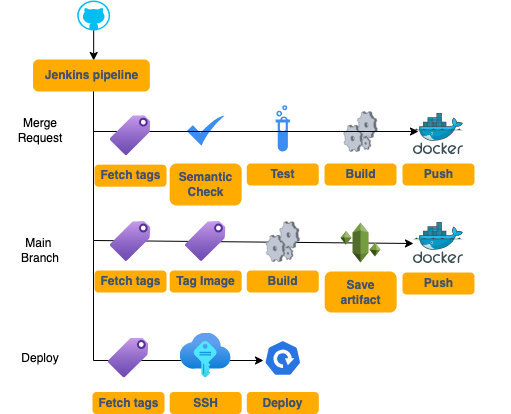

The diagram above was exported from draw.io. Its source (the exported page's mxGraphModel, read from the mxfile embedded in the PNG):
<mxGraphModel dx="1097" dy="630" grid="1" gridSize="10" guides="1" tooltips="1" connect="1" arrows="1" fold="1" page="1" pageScale="1" pageWidth="827" pageHeight="1169" math="0" shadow="0">
  <root>
    <mxCell id="0" />
    <mxCell id="1" parent="0" />
    <mxCell id="t8uIXbsoAjayB7MveFRN-1" style="edgeStyle=none;curved=1;rounded=0;orthogonalLoop=1;jettySize=auto;html=1;exitX=1;exitY=1;exitDx=0;exitDy=0;fontSize=12;startSize=8;endSize=8;" edge="1" parent="1">
      <mxGeometry relative="1" as="geometry">
        <mxPoint x="696.67" y="220" as="sourcePoint" />
        <mxPoint x="696.67" y="220" as="targetPoint" />
      </mxGeometry>
    </mxCell>
    <mxCell id="t8uIXbsoAjayB7MveFRN-2" value="" style="image;sketch=0;aspect=fixed;html=1;points=[];align=center;fontSize=12;image=img/lib/mscae/Docker.svg;" vertex="1" parent="1">
      <mxGeometry x="610" y="273" width="50" height="41" as="geometry" />
    </mxCell>
    <mxCell id="t8uIXbsoAjayB7MveFRN-5" value="" style="verticalLabelPosition=bottom;sketch=0;aspect=fixed;html=1;verticalAlign=top;strokeColor=none;align=center;outlineConnect=0;shape=mxgraph.citrix.process;" vertex="1" parent="1">
      <mxGeometry x="540.26" y="270.94" width="33.55" height="40" as="geometry" />
    </mxCell>
    <mxCell id="t8uIXbsoAjayB7MveFRN-6" value="Build" style="dashed=0;html=1;rounded=1;fillColor=#FFAB00;strokeColor=#FFAB00;fontSize=12;align=center;fontStyle=1;strokeWidth=2;fontColor=#42526E" vertex="1" parent="1">
      <mxGeometry x="522.03" y="324" width="70" height="20" as="geometry" />
    </mxCell>
    <mxCell id="t8uIXbsoAjayB7MveFRN-7" value="Test" style="dashed=0;html=1;rounded=1;fillColor=#FFAB00;strokeColor=#FFAB00;fontSize=12;align=center;fontStyle=1;strokeWidth=2;fontColor=#42526E" vertex="1" parent="1">
      <mxGeometry x="444.28000000000003" y="324" width="70" height="20" as="geometry" />
    </mxCell>
    <mxCell id="t8uIXbsoAjayB7MveFRN-8" value="" style="sketch=0;html=1;aspect=fixed;strokeColor=none;shadow=0;fillColor=#3B8DF1;verticalAlign=top;labelPosition=center;verticalLabelPosition=bottom;shape=mxgraph.gcp2.biomedical_test_tube" vertex="1" parent="1">
      <mxGeometry x="472.13000000000005" y="264.81" width="14.3" height="46.13" as="geometry" />
    </mxCell>
    <mxCell id="t8uIXbsoAjayB7MveFRN-9" value="Semantic&lt;div&gt;Check&lt;/div&gt;" style="dashed=0;html=1;rounded=1;fillColor=#FFAB00;strokeColor=#FFAB00;fontSize=12;align=center;fontStyle=1;strokeWidth=2;fontColor=#42526E" vertex="1" parent="1">
      <mxGeometry x="367.17" y="324" width="70" height="40" as="geometry" />
    </mxCell>
    <mxCell id="t8uIXbsoAjayB7MveFRN-10" value="" style="sketch=0;html=1;aspect=fixed;strokeColor=none;shadow=0;fillColor=#3B8DF1;verticalAlign=top;labelPosition=center;verticalLabelPosition=bottom;shape=mxgraph.gcp2.check" vertex="1" parent="1">
      <mxGeometry x="383.42" y="275.17" width="37.5" height="30" as="geometry" />
    </mxCell>
    <mxCell id="t8uIXbsoAjayB7MveFRN-11" value="Push" style="dashed=0;html=1;rounded=1;fillColor=#FFAB00;strokeColor=#FFAB00;fontSize=12;align=center;fontStyle=1;strokeWidth=2;fontColor=#42526E" vertex="1" parent="1">
      <mxGeometry x="600" y="324" width="70" height="20" as="geometry" />
    </mxCell>
    <mxCell id="t8uIXbsoAjayB7MveFRN-12" value="Merge Request" style="text;html=1;align=center;verticalAlign=middle;whiteSpace=wrap;rounded=0;" vertex="1" parent="1">
      <mxGeometry x="196.67000000000002" y="275.17" width="80" height="30" as="geometry" />
    </mxCell>
    <mxCell id="t8uIXbsoAjayB7MveFRN-13" value="" style="endArrow=classic;html=1;rounded=0;" edge="1" parent="1">
      <mxGeometry width="50" height="50" relative="1" as="geometry">
        <mxPoint x="290" y="290" as="sourcePoint" />
        <mxPoint x="610" y="403" as="targetPoint" />
        <Array as="points">
          <mxPoint x="290" y="400" />
        </Array>
      </mxGeometry>
    </mxCell>
    <mxCell id="t8uIXbsoAjayB7MveFRN-14" value="Main&amp;nbsp;&lt;div&gt;Branch&lt;/div&gt;" style="text;html=1;align=center;verticalAlign=middle;whiteSpace=wrap;rounded=0;" vertex="1" parent="1">
      <mxGeometry x="196.67000000000002" y="395" width="80" height="30" as="geometry" />
    </mxCell>
    <mxCell id="t8uIXbsoAjayB7MveFRN-17" value="Tag Image" style="dashed=0;html=1;rounded=1;fillColor=#FFAB00;strokeColor=#FFAB00;fontSize=12;align=center;fontStyle=1;strokeWidth=2;fontColor=#42526E" vertex="1" parent="1">
      <mxGeometry x="367.17" y="431" width="70" height="20" as="geometry" />
    </mxCell>
    <mxCell id="t8uIXbsoAjayB7MveFRN-18" value="" style="image;aspect=fixed;html=1;points=[];align=center;fontSize=12;image=img/lib/azure2/general/Tag.svg;" vertex="1" parent="1">
      <mxGeometry x="381.81" y="381" width="40.72" height="40" as="geometry" />
    </mxCell>
    <mxCell id="t8uIXbsoAjayB7MveFRN-19" value="" style="verticalLabelPosition=bottom;sketch=0;aspect=fixed;html=1;verticalAlign=top;strokeColor=none;align=center;outlineConnect=0;shape=mxgraph.citrix.process;" vertex="1" parent="1">
      <mxGeometry x="462.51000000000005" y="381" width="33.55" height="40" as="geometry" />
    </mxCell>
    <mxCell id="t8uIXbsoAjayB7MveFRN-20" value="Build" style="dashed=0;html=1;rounded=1;fillColor=#FFAB00;strokeColor=#FFAB00;fontSize=12;align=center;fontStyle=1;strokeWidth=2;fontColor=#42526E" vertex="1" parent="1">
      <mxGeometry x="444.28000000000003" y="431" width="70" height="20" as="geometry" />
    </mxCell>
    <mxCell id="t8uIXbsoAjayB7MveFRN-21" value="" style="outlineConnect=0;dashed=0;verticalLabelPosition=bottom;verticalAlign=top;align=center;html=1;shape=mxgraph.aws3.artifact;fillColor=#759C3E;gradientColor=none;" vertex="1" parent="1">
      <mxGeometry x="537.04" y="382" width="40" height="40" as="geometry" />
    </mxCell>
    <mxCell id="t8uIXbsoAjayB7MveFRN-22" value="Save&lt;div&gt;artifact&lt;/div&gt;" style="dashed=0;html=1;rounded=1;fillColor=#FFAB00;strokeColor=#FFAB00;fontSize=12;align=center;fontStyle=1;strokeWidth=2;fontColor=#42526E" vertex="1" parent="1">
      <mxGeometry x="522.17" y="432" width="70" height="39" as="geometry" />
    </mxCell>
    <mxCell id="t8uIXbsoAjayB7MveFRN-23" value="" style="endArrow=classic;html=1;rounded=0;" edge="1" parent="1">
      <mxGeometry width="50" height="50" relative="1" as="geometry">
        <mxPoint x="290" y="400" as="sourcePoint" />
        <mxPoint x="460" y="520" as="targetPoint" />
        <Array as="points">
          <mxPoint x="290" y="520" />
        </Array>
      </mxGeometry>
    </mxCell>
    <mxCell id="t8uIXbsoAjayB7MveFRN-24" value="Deploy" style="text;html=1;align=center;verticalAlign=middle;whiteSpace=wrap;rounded=0;" vertex="1" parent="1">
      <mxGeometry x="206.67000000000002" y="502.5" width="60" height="30" as="geometry" />
    </mxCell>
    <mxCell id="t8uIXbsoAjayB7MveFRN-27" value="" style="endArrow=classic;html=1;rounded=0;entryX=0.017;entryY=0.485;entryDx=0;entryDy=0;entryPerimeter=0;" edge="1" parent="1">
      <mxGeometry width="50" height="50" relative="1" as="geometry">
        <mxPoint x="290" y="230" as="sourcePoint" />
        <mxPoint x="615" y="291" as="targetPoint" />
        <Array as="points">
          <mxPoint x="290" y="291" />
          <mxPoint x="536.67" y="291" />
        </Array>
      </mxGeometry>
    </mxCell>
    <mxCell id="t8uIXbsoAjayB7MveFRN-33" value="Fetch tags" style="dashed=0;html=1;rounded=1;fillColor=#FFAB00;strokeColor=#FFAB00;fontSize=12;align=center;fontStyle=1;strokeWidth=2;fontColor=#42526E" vertex="1" parent="1">
      <mxGeometry x="292.03000000000003" y="325.17" width="70" height="20" as="geometry" />
    </mxCell>
    <mxCell id="t8uIXbsoAjayB7MveFRN-34" value="" style="image;aspect=fixed;html=1;points=[];align=center;fontSize=12;image=img/lib/azure2/general/Tag.svg;" vertex="1" parent="1">
      <mxGeometry x="306.67" y="275.17" width="40.72" height="40" as="geometry" />
    </mxCell>
    <mxCell id="t8uIXbsoAjayB7MveFRN-35" value="" style="image;sketch=0;aspect=fixed;html=1;points=[];align=center;fontSize=12;image=img/lib/mscae/Docker.svg;" vertex="1" parent="1">
      <mxGeometry x="610" y="382" width="50" height="41" as="geometry" />
    </mxCell>
    <mxCell id="t8uIXbsoAjayB7MveFRN-36" value="Push" style="dashed=0;html=1;rounded=1;fillColor=#FFAB00;strokeColor=#FFAB00;fontSize=12;align=center;fontStyle=1;strokeWidth=2;fontColor=#42526E" vertex="1" parent="1">
      <mxGeometry x="600" y="433" width="70" height="20" as="geometry" />
    </mxCell>
    <mxCell id="t8uIXbsoAjayB7MveFRN-37" value="Fetch tags" style="dashed=0;html=1;rounded=1;fillColor=#FFAB00;strokeColor=#FFAB00;fontSize=12;align=center;fontStyle=1;strokeWidth=2;fontColor=#42526E" vertex="1" parent="1">
      <mxGeometry x="292.03000000000003" y="431" width="70" height="20" as="geometry" />
    </mxCell>
    <mxCell id="t8uIXbsoAjayB7MveFRN-38" value="" style="image;aspect=fixed;html=1;points=[];align=center;fontSize=12;image=img/lib/azure2/general/Tag.svg;" vertex="1" parent="1">
      <mxGeometry x="306.67" y="381" width="40.72" height="40" as="geometry" />
    </mxCell>
    <mxCell id="t8uIXbsoAjayB7MveFRN-39" value="Fetch tags" style="dashed=0;html=1;rounded=1;fillColor=#FFAB00;strokeColor=#FFAB00;fontSize=12;align=center;fontStyle=1;strokeWidth=2;fontColor=#42526E" vertex="1" parent="1">
      <mxGeometry x="290" y="552.5" width="70" height="20" as="geometry" />
    </mxCell>
    <mxCell id="t8uIXbsoAjayB7MveFRN-40" value="" style="image;aspect=fixed;html=1;points=[];align=center;fontSize=12;image=img/lib/azure2/general/Tag.svg;" vertex="1" parent="1">
      <mxGeometry x="304.64" y="497.5" width="40.72" height="40" as="geometry" />
    </mxCell>
    <mxCell id="t8uIXbsoAjayB7MveFRN-41" value="" style="image;aspect=fixed;html=1;points=[];align=center;fontSize=12;image=img/lib/azure2/other/SSH_Keys.svg;" vertex="1" parent="1">
      <mxGeometry x="376.66999999999996" y="492.5" width="51" height="45" as="geometry" />
    </mxCell>
    <mxCell id="t8uIXbsoAjayB7MveFRN-42" value="SSH" style="dashed=0;html=1;rounded=1;fillColor=#FFAB00;strokeColor=#FFAB00;fontSize=12;align=center;fontStyle=1;strokeWidth=2;fontColor=#42526E" vertex="1" parent="1">
      <mxGeometry x="367.16999999999996" y="552.5" width="70" height="20" as="geometry" />
    </mxCell>
    <mxCell id="t8uIXbsoAjayB7MveFRN-44" value="Deploy" style="dashed=0;html=1;rounded=1;fillColor=#FFAB00;strokeColor=#FFAB00;fontSize=12;align=center;fontStyle=1;strokeWidth=2;fontColor=#42526E" vertex="1" parent="1">
      <mxGeometry x="444.29" y="552.5" width="70" height="20" as="geometry" />
    </mxCell>
    <mxCell id="t8uIXbsoAjayB7MveFRN-45" value="" style="aspect=fixed;sketch=0;html=1;dashed=0;whitespace=wrap;verticalLabelPosition=bottom;verticalAlign=top;fillColor=#2875E2;strokeColor=#ffffff;points=[[0.005,0.63,0],[0.1,0.2,0],[0.9,0.2,0],[0.5,0,0],[0.995,0.63,0],[0.72,0.99,0],[0.5,1,0],[0.28,0.99,0]];shape=mxgraph.kubernetes.icon2;prIcon=deploy" vertex="1" parent="1">
      <mxGeometry x="460.8" y="499.75" width="36.98" height="35.5" as="geometry" />
    </mxCell>
    <mxCell id="t8uIXbsoAjayB7MveFRN-46" value="" style="verticalLabelPosition=bottom;html=1;verticalAlign=top;align=center;strokeColor=none;fillColor=#00BEF2;shape=mxgraph.azure.github_code;pointerEvents=1;" vertex="1" parent="1">
      <mxGeometry x="273.67" y="160" width="33" height="30" as="geometry" />
    </mxCell>
    <mxCell id="t8uIXbsoAjayB7MveFRN-49" value="" style="endArrow=classic;html=1;rounded=0;exitX=0.5;exitY=1;exitDx=0;exitDy=0;exitPerimeter=0;entryX=0.5;entryY=0;entryDx=0;entryDy=0;" edge="1" parent="1" source="t8uIXbsoAjayB7MveFRN-46">
      <mxGeometry width="50" height="50" relative="1" as="geometry">
        <mxPoint x="380" y="240" as="sourcePoint" />
        <mxPoint x="290.17499999999995" y="220" as="targetPoint" />
      </mxGeometry>
    </mxCell>
    <mxCell id="t8uIXbsoAjayB7MveFRN-51" value="Jenkins pipeline" style="dashed=0;html=1;rounded=1;fillColor=#FFAB00;strokeColor=#FFAB00;fontSize=12;align=center;fontStyle=1;strokeWidth=2;fontColor=#42526E" vertex="1" parent="1">
      <mxGeometry x="230.53" y="220" width="114.83" height="30" as="geometry" />
    </mxCell>
  </root>
</mxGraphModel>